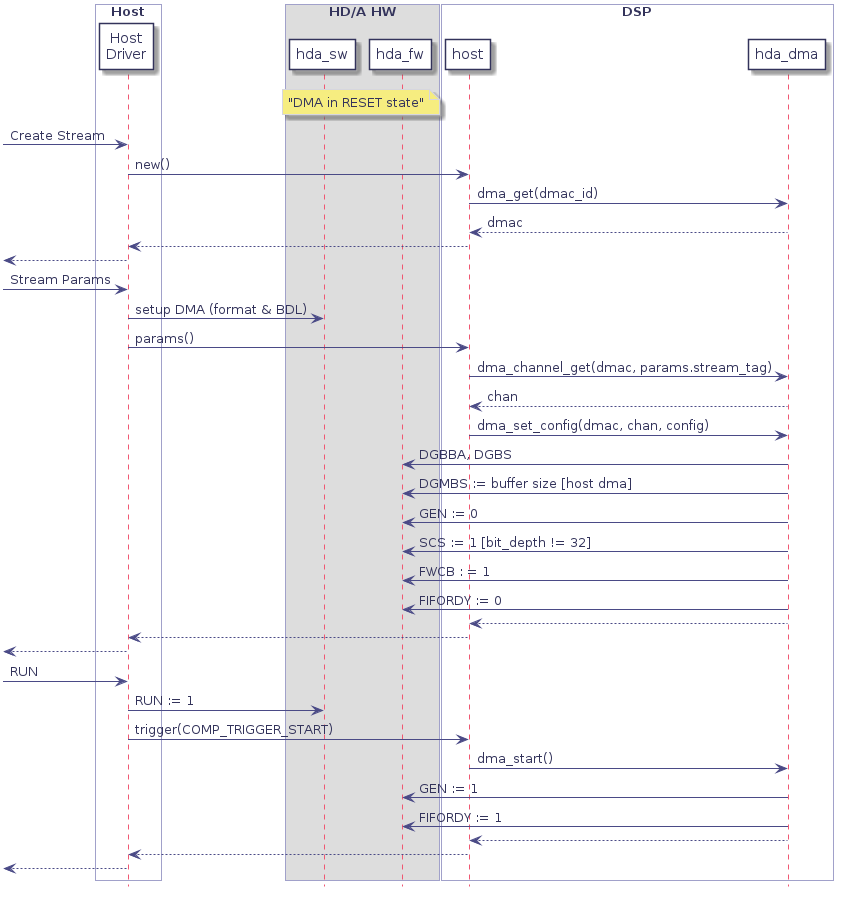

The diagram above was rendered by PlantUML. Its source (embedded in the PNG):
@startuml
hidefootbox
skinparam componentStyle uml2

skinparam defaultFontColor	#33335b

skinparam rectangle {
	color		#d6d6de
	backgroundColor	#ffffff
}

skinparam component {
	backgroundColor	#ffffff
	borderColor	#33335b
	arrowColor	#f05772
}

skinparam interface {
	backgroundColor	#ffffff
	borderColor	#f05772
}

skinparam class {
	backgroundColor	#ffffff
	borderColor	#33335b
	arrowColor	#f05772
}
skinparam stereotypeCBackgroundColor	#6fccdd

skinparam sequence {
	arrowColor		#4a4a86
	lifeLineBorderColor	#f05772
	groupBorderColor	#a1a1ca
	boxBorderColor		#a1a1ca
	dividerBorderColor	#d6d6de
	dividerBorderThickness	1
}
skinparam participant {
	borderColor		#33335b
	backgroundColor		#ffffff
}
skinparam actor {
	borderColor		#33335b
	backgroundColor		#ffffff
}

skinparam state {
	borderColor		#33335b
	backgroundColor		#ffffff
}

skinparam node {
	backgroundColor		#ffffff
}

skinparam note {
	backgroundColor 	#f6ed80
	borderColor		#d6d6de
}
box "Host" #ffffff
    participant "Host\nDriver" as drv
end box
box "HD/A HW"
	participant hda_sw
	participant hda_fw
end box
box "DSP" #ffffff
    participant host
    participant hda_dma
end box

note over hda_sw, hda_fw: "DMA in RESET state"

-> drv : Create Stream
    drv -> host : new()
        host -> hda_dma : dma_get(dmac_id)
            host <-- hda_dma : dmac

        drv <-- host
    <-- drv

-> drv : Stream Params
    drv -> hda_sw : setup DMA (format & BDL)

    drv -> host : params()
        host -> hda_dma : dma_channel_get(dmac, params.stream_tag)
            host <-- hda_dma : chan

        host -> hda_dma : dma_set_config(dmac, chan, config)
            hda_fw <- hda_dma : DGBBA, DGBS
            hda_fw <- hda_dma : DGMBS := buffer size [host dma]
            hda_fw <- hda_dma : GEN := 0
            hda_fw <- hda_dma : SCS := 1 [bit_depth != 32]
            hda_fw <- hda_dma : FWCB : = 1
            hda_fw <- hda_dma : FIFORDY := 0
            host <-- hda_dma

        drv <-- host
    <-- drv

-> drv : RUN
    drv -> hda_sw : RUN := 1

    drv -> host : trigger(COMP_TRIGGER_START)
        host -> hda_dma : dma_start()
            hda_fw <- hda_dma : GEN := 1
            hda_fw <- hda_dma : FIFORDY := 1
            host <-- hda_dma
        drv <-- host
    <-- drv

@enduml